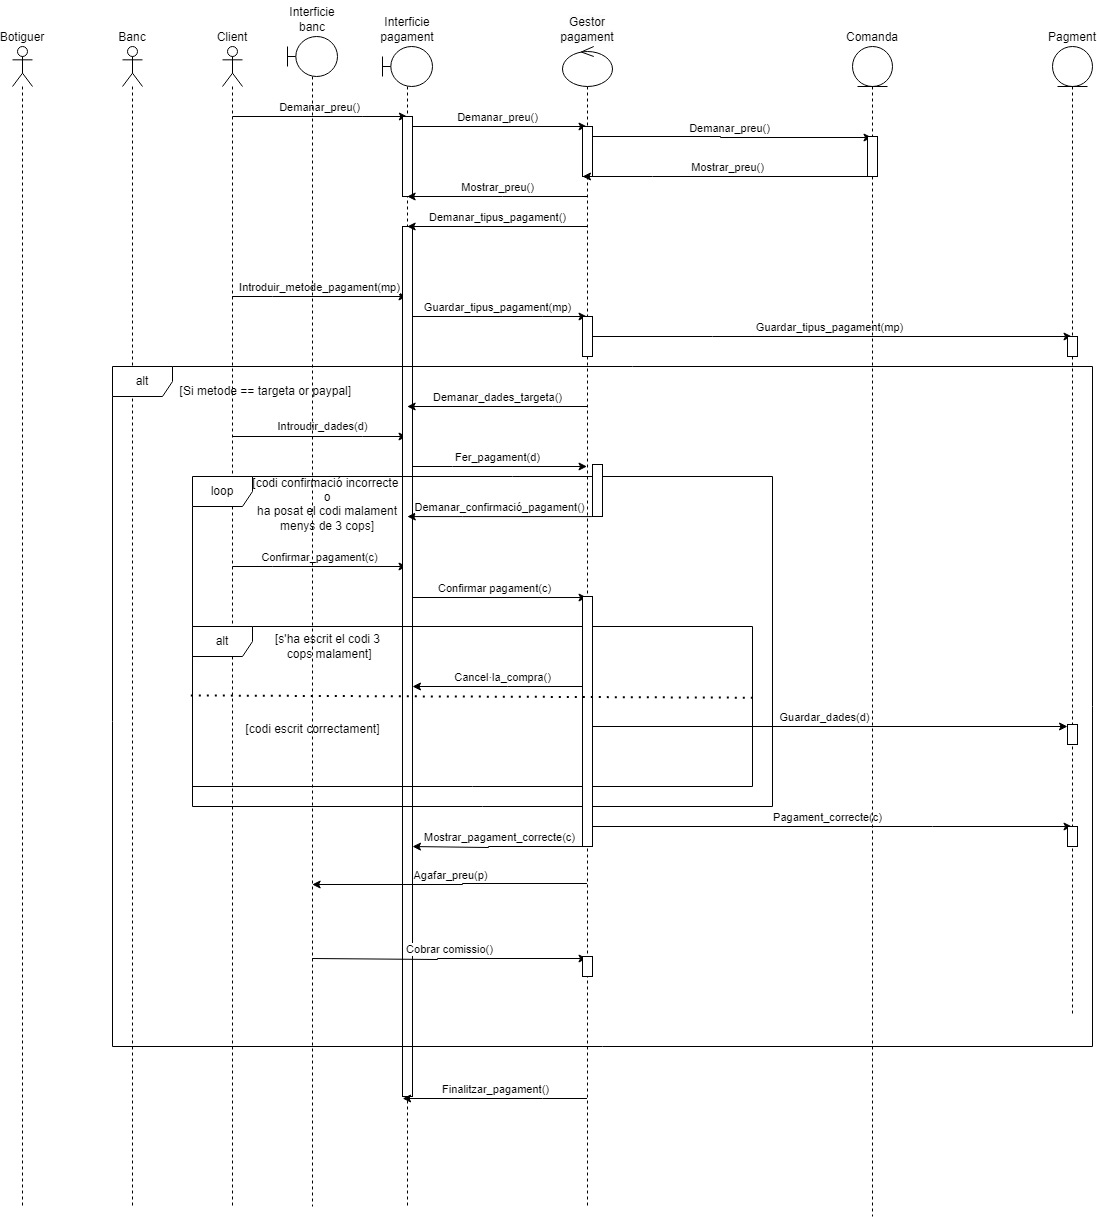

The diagram above was exported from draw.io. Its source (the exported page's mxGraphModel, read from the mxfile embedded in the PNG):
<mxGraphModel dx="1434" dy="746" grid="1" gridSize="10" guides="1" tooltips="1" connect="1" arrows="1" fold="1" page="1" pageScale="1" pageWidth="2339" pageHeight="3300" math="0" shadow="0">
  <root>
    <mxCell id="0" />
    <mxCell id="1" parent="0" />
    <mxCell id="1bOE15G7Hc5mblHU2Oyk-15" value="Demanar_preu()" style="edgeStyle=orthogonalEdgeStyle;rounded=0;orthogonalLoop=1;jettySize=auto;html=1;curved=0;labelPosition=center;verticalLabelPosition=top;align=center;verticalAlign=bottom;" parent="1" edge="1">
      <mxGeometry relative="1" as="geometry">
        <mxPoint x="509.9966666666667" y="270.0000000000002" as="sourcePoint" />
        <mxPoint x="684.8300000000003" y="270.0000000000002" as="targetPoint" />
        <Array as="points">
          <mxPoint x="640.33" y="270" />
          <mxPoint x="640.33" y="270" />
        </Array>
      </mxGeometry>
    </mxCell>
    <mxCell id="1bOE15G7Hc5mblHU2Oyk-28" value="Introduir_metode_pagament(mp)" style="edgeStyle=orthogonalEdgeStyle;rounded=0;orthogonalLoop=1;jettySize=auto;html=1;curved=0;labelPosition=center;verticalLabelPosition=top;align=center;verticalAlign=bottom;" parent="1" edge="1">
      <mxGeometry relative="1" as="geometry">
        <mxPoint x="509.66666666666674" y="450.0000000000002" as="sourcePoint" />
        <mxPoint x="684.5000000000002" y="450.0000000000002" as="targetPoint" />
        <Array as="points">
          <mxPoint x="550" y="450" />
          <mxPoint x="550" y="450" />
        </Array>
      </mxGeometry>
    </mxCell>
    <mxCell id="1bOE15G7Hc5mblHU2Oyk-36" value="Introudir_dades(d)" style="edgeStyle=orthogonalEdgeStyle;rounded=0;orthogonalLoop=1;jettySize=auto;html=1;curved=0;" parent="1" edge="1">
      <mxGeometry x="0.0334" y="10" relative="1" as="geometry">
        <mxPoint x="509.66666666666674" y="590.0000000000002" as="sourcePoint" />
        <mxPoint x="684.5000000000002" y="590.0000000000002" as="targetPoint" />
        <Array as="points">
          <mxPoint x="640" y="590" />
          <mxPoint x="640" y="590" />
        </Array>
        <mxPoint as="offset" />
      </mxGeometry>
    </mxCell>
    <mxCell id="1bOE15G7Hc5mblHU2Oyk-40" value="Confirmar_pagament(c)" style="edgeStyle=orthogonalEdgeStyle;rounded=0;orthogonalLoop=1;jettySize=auto;html=1;curved=0;labelPosition=center;verticalLabelPosition=top;align=center;verticalAlign=bottom;" parent="1" edge="1">
      <mxGeometry relative="1" as="geometry">
        <mxPoint x="509.92857142857133" y="719.9985714285715" as="sourcePoint" />
        <mxPoint x="684.5" y="719.9985714285715" as="targetPoint" />
        <Array as="points">
          <mxPoint x="550" y="719.97" />
          <mxPoint x="550" y="719.97" />
        </Array>
      </mxGeometry>
    </mxCell>
    <mxCell id="1bOE15G7Hc5mblHU2Oyk-1" value="Client" style="shape=umlLifeline;perimeter=lifelinePerimeter;whiteSpace=wrap;html=1;container=1;dropTarget=0;collapsible=0;recursiveResize=0;outlineConnect=0;portConstraint=eastwest;newEdgeStyle={&quot;curved&quot;:0,&quot;rounded&quot;:0};participant=umlActor;verticalAlign=bottom;horizontal=1;fontSize=12;labelPosition=center;verticalLabelPosition=top;align=center;" parent="1" vertex="1">
      <mxGeometry x="500" y="200" width="20" height="1160" as="geometry" />
    </mxCell>
    <mxCell id="1bOE15G7Hc5mblHU2Oyk-2" value="Banc" style="shape=umlLifeline;perimeter=lifelinePerimeter;whiteSpace=wrap;html=1;container=1;dropTarget=0;collapsible=0;recursiveResize=0;outlineConnect=0;portConstraint=eastwest;newEdgeStyle={&quot;curved&quot;:0,&quot;rounded&quot;:0};participant=umlActor;verticalAlign=bottom;horizontal=1;fontSize=12;labelPosition=center;verticalLabelPosition=top;align=center;" parent="1" vertex="1">
      <mxGeometry x="400" y="200" width="20" height="1160" as="geometry" />
    </mxCell>
    <mxCell id="1bOE15G7Hc5mblHU2Oyk-3" value="Botiguer" style="shape=umlLifeline;perimeter=lifelinePerimeter;whiteSpace=wrap;html=1;container=1;dropTarget=0;collapsible=0;recursiveResize=0;outlineConnect=0;portConstraint=eastwest;newEdgeStyle={&quot;curved&quot;:0,&quot;rounded&quot;:0};participant=umlActor;verticalAlign=bottom;horizontal=1;fontSize=12;labelPosition=center;verticalLabelPosition=top;align=center;" parent="1" vertex="1">
      <mxGeometry x="290" y="200" width="20" height="1160" as="geometry" />
    </mxCell>
    <mxCell id="1bOE15G7Hc5mblHU2Oyk-16" value="Demanar_preu()" style="edgeStyle=orthogonalEdgeStyle;rounded=0;orthogonalLoop=1;jettySize=auto;html=1;curved=0;labelPosition=center;verticalLabelPosition=top;align=center;verticalAlign=bottom;" parent="1" edge="1">
      <mxGeometry relative="1" as="geometry">
        <mxPoint x="684.6666666666667" y="280.0000000000002" as="sourcePoint" />
        <mxPoint x="864.5" y="280.0000000000002" as="targetPoint" />
      </mxGeometry>
    </mxCell>
    <mxCell id="1bOE15G7Hc5mblHU2Oyk-33" value="Guardar_tipus_pagament(mp)" style="edgeStyle=orthogonalEdgeStyle;rounded=0;orthogonalLoop=1;jettySize=auto;html=1;curved=0;labelPosition=center;verticalLabelPosition=top;align=center;verticalAlign=bottom;" parent="1" edge="1">
      <mxGeometry x="0.0024" relative="1" as="geometry">
        <mxPoint x="684.9285714285713" y="469.9985714285715" as="sourcePoint" />
        <mxPoint x="864.5" y="469.9985714285715" as="targetPoint" />
        <Array as="points">
          <mxPoint x="820" y="469.97" />
          <mxPoint x="820" y="469.97" />
        </Array>
        <mxPoint as="offset" />
      </mxGeometry>
    </mxCell>
    <mxCell id="1bOE15G7Hc5mblHU2Oyk-37" value="Fer_pagament(d)" style="edgeStyle=orthogonalEdgeStyle;rounded=0;orthogonalLoop=1;jettySize=auto;html=1;curved=0;labelPosition=center;verticalLabelPosition=top;align=center;verticalAlign=bottom;" parent="1" edge="1">
      <mxGeometry relative="1" as="geometry">
        <mxPoint x="684.6666666666667" y="620.0000000000002" as="sourcePoint" />
        <mxPoint x="864.5" y="620.0000000000002" as="targetPoint" />
        <Array as="points">
          <mxPoint x="730" y="620" />
          <mxPoint x="730" y="620" />
        </Array>
      </mxGeometry>
    </mxCell>
    <mxCell id="1bOE15G7Hc5mblHU2Oyk-41" value="Confirmar pagament(c)" style="edgeStyle=orthogonalEdgeStyle;rounded=0;orthogonalLoop=1;jettySize=auto;html=1;curved=0;labelPosition=center;verticalLabelPosition=top;align=center;verticalAlign=bottom;" parent="1" edge="1">
      <mxGeometry relative="1" as="geometry">
        <mxPoint x="680.0003448275861" y="750" as="sourcePoint" />
        <mxPoint x="864.5" y="751.0344827586207" as="targetPoint" />
        <Array as="points">
          <mxPoint x="680" y="751" />
        </Array>
      </mxGeometry>
    </mxCell>
    <mxCell id="1bOE15G7Hc5mblHU2Oyk-6" value="Interficie pagament" style="shape=umlLifeline;perimeter=lifelinePerimeter;whiteSpace=wrap;html=1;container=1;dropTarget=0;collapsible=0;recursiveResize=0;outlineConnect=0;portConstraint=eastwest;newEdgeStyle={&quot;curved&quot;:0,&quot;rounded&quot;:0};participant=umlBoundary;labelPosition=center;verticalLabelPosition=top;align=center;verticalAlign=bottom;" parent="1" vertex="1">
      <mxGeometry x="660" y="200" width="50" height="1160" as="geometry" />
    </mxCell>
    <mxCell id="1bOE15G7Hc5mblHU2Oyk-54" value="" style="html=1;points=[[0,0,0,0,5],[0,1,0,0,-5],[1,0,0,0,5],[1,1,0,0,-5]];perimeter=orthogonalPerimeter;outlineConnect=0;targetShapes=umlLifeline;portConstraint=eastwest;newEdgeStyle={&quot;curved&quot;:0,&quot;rounded&quot;:0};" parent="1bOE15G7Hc5mblHU2Oyk-6" vertex="1">
      <mxGeometry x="20" y="180" width="10" height="870" as="geometry" />
    </mxCell>
    <mxCell id="1bOE15G7Hc5mblHU2Oyk-56" value="" style="html=1;points=[[0,0,0,0,5],[0,1,0,0,-5],[1,0,0,0,5],[1,1,0,0,-5]];perimeter=orthogonalPerimeter;outlineConnect=0;targetShapes=umlLifeline;portConstraint=eastwest;newEdgeStyle={&quot;curved&quot;:0,&quot;rounded&quot;:0};" parent="1bOE15G7Hc5mblHU2Oyk-6" vertex="1">
      <mxGeometry x="20" y="70" width="10" height="80" as="geometry" />
    </mxCell>
    <mxCell id="1bOE15G7Hc5mblHU2Oyk-13" value="Mostrar_preu()" style="edgeStyle=orthogonalEdgeStyle;rounded=0;orthogonalLoop=1;jettySize=auto;html=1;curved=0;labelPosition=center;verticalLabelPosition=top;align=center;verticalAlign=bottom;" parent="1" edge="1">
      <mxGeometry relative="1" as="geometry">
        <mxPoint x="864.5" y="350.0000000000002" as="sourcePoint" />
        <mxPoint x="684.6666666666667" y="350.0000000000002" as="targetPoint" />
        <Array as="points">
          <mxPoint x="780" y="350" />
          <mxPoint x="780" y="350" />
        </Array>
      </mxGeometry>
    </mxCell>
    <mxCell id="1bOE15G7Hc5mblHU2Oyk-18" value="Demanar_preu()" style="edgeStyle=orthogonalEdgeStyle;rounded=0;orthogonalLoop=1;jettySize=auto;html=1;curved=0;labelPosition=center;verticalLabelPosition=top;align=center;verticalAlign=bottom;" parent="1" target="1bOE15G7Hc5mblHU2Oyk-10" edge="1">
      <mxGeometry relative="1" as="geometry">
        <mxPoint x="864.6666666666665" y="290.0000000000002" as="sourcePoint" />
        <mxPoint x="1219.5" y="290.0000000000002" as="targetPoint" />
        <Array as="points">
          <mxPoint x="998" y="291" />
        </Array>
      </mxGeometry>
    </mxCell>
    <mxCell id="1bOE15G7Hc5mblHU2Oyk-21" value="Demanar_tipus_pagament()" style="edgeStyle=orthogonalEdgeStyle;rounded=0;orthogonalLoop=1;jettySize=auto;html=1;curved=0;labelPosition=center;verticalLabelPosition=top;align=center;verticalAlign=bottom;" parent="1" edge="1">
      <mxGeometry relative="1" as="geometry">
        <mxPoint x="864.5" y="380.0000000000002" as="sourcePoint" />
        <mxPoint x="684.6666666666667" y="380.0000000000002" as="targetPoint" />
      </mxGeometry>
    </mxCell>
    <mxCell id="1bOE15G7Hc5mblHU2Oyk-34" value="Guardar_tipus_pagament(mp)" style="edgeStyle=orthogonalEdgeStyle;rounded=0;orthogonalLoop=1;jettySize=auto;html=1;curved=0;labelPosition=center;verticalLabelPosition=top;align=center;verticalAlign=bottom;" parent="1" edge="1">
      <mxGeometry x="0.0003" relative="1" as="geometry">
        <mxPoint x="864.6666666666665" y="490.0000000000002" as="sourcePoint" />
        <mxPoint x="1349.5" y="490.0000000000002" as="targetPoint" />
        <Array as="points">
          <mxPoint x="990" y="490" />
          <mxPoint x="990" y="490" />
        </Array>
        <mxPoint as="offset" />
      </mxGeometry>
    </mxCell>
    <mxCell id="1bOE15G7Hc5mblHU2Oyk-35" value="Demanar_dades_targeta()" style="edgeStyle=orthogonalEdgeStyle;rounded=0;orthogonalLoop=1;jettySize=auto;html=1;curved=0;labelPosition=center;verticalLabelPosition=top;align=center;verticalAlign=bottom;" parent="1" edge="1">
      <mxGeometry x="0.0009" relative="1" as="geometry">
        <mxPoint x="864.5" y="560.0000000000002" as="sourcePoint" />
        <mxPoint x="684.6666666666667" y="560.0000000000002" as="targetPoint" />
        <Array as="points">
          <mxPoint x="830" y="560" />
          <mxPoint x="830" y="560" />
        </Array>
        <mxPoint as="offset" />
      </mxGeometry>
    </mxCell>
    <mxCell id="1bOE15G7Hc5mblHU2Oyk-38" value="Guardar_dades(d)" style="edgeStyle=orthogonalEdgeStyle;rounded=0;orthogonalLoop=1;jettySize=auto;html=1;curved=0;labelPosition=center;verticalLabelPosition=top;align=center;verticalAlign=bottom;" parent="1" edge="1">
      <mxGeometry relative="1" as="geometry">
        <mxPoint x="860.1666666666665" y="880.0000000000002" as="sourcePoint" />
        <mxPoint x="1345" y="880.0000000000002" as="targetPoint" />
        <Array as="points">
          <mxPoint x="985.5" y="880" />
          <mxPoint x="985.5" y="880" />
        </Array>
      </mxGeometry>
    </mxCell>
    <mxCell id="1bOE15G7Hc5mblHU2Oyk-39" value="Demanar_confirmació_pagament()" style="edgeStyle=orthogonalEdgeStyle;rounded=0;orthogonalLoop=1;jettySize=auto;html=1;curved=0;labelPosition=center;verticalLabelPosition=top;align=center;verticalAlign=bottom;" parent="1" edge="1">
      <mxGeometry relative="1" as="geometry">
        <mxPoint x="869.42" y="670.0800000000003" as="sourcePoint" />
        <mxPoint x="684.810344827586" y="670.0689655172414" as="targetPoint" />
        <Array as="points">
          <mxPoint x="740" y="670" />
          <mxPoint x="740" y="670" />
        </Array>
      </mxGeometry>
    </mxCell>
    <mxCell id="1bOE15G7Hc5mblHU2Oyk-47" value="Cancel·la_compra()" style="edgeStyle=orthogonalEdgeStyle;rounded=0;orthogonalLoop=1;jettySize=auto;html=1;curved=0;labelPosition=center;verticalLabelPosition=top;align=center;verticalAlign=bottom;" parent="1" edge="1">
      <mxGeometry x="-0.0028" relative="1" as="geometry">
        <mxPoint x="869.57" y="840" as="sourcePoint" />
        <mxPoint x="689.9985714285714" y="840" as="targetPoint" />
        <Array as="points">
          <mxPoint x="785.07" y="840" />
          <mxPoint x="785.07" y="840" />
        </Array>
        <mxPoint as="offset" />
      </mxGeometry>
    </mxCell>
    <mxCell id="1bOE15G7Hc5mblHU2Oyk-53" value="Finalitzar_pagament()" style="edgeStyle=orthogonalEdgeStyle;rounded=0;orthogonalLoop=1;jettySize=auto;html=1;curved=0;labelPosition=center;verticalLabelPosition=top;align=center;verticalAlign=bottom;" parent="1" edge="1">
      <mxGeometry relative="1" as="geometry">
        <mxPoint x="864.5" y="1252.0000000000002" as="sourcePoint" />
        <mxPoint x="680.1666666666667" y="1252.0000000000002" as="targetPoint" />
        <Array as="points">
          <mxPoint x="820" y="1252" />
          <mxPoint x="820" y="1252" />
        </Array>
      </mxGeometry>
    </mxCell>
    <mxCell id="1bOE15G7Hc5mblHU2Oyk-67" value="Pagament_correcte(c)" style="edgeStyle=orthogonalEdgeStyle;rounded=0;orthogonalLoop=1;jettySize=auto;html=1;curved=0;labelPosition=center;verticalLabelPosition=top;align=center;verticalAlign=bottom;" parent="1" target="1bOE15G7Hc5mblHU2Oyk-9" edge="1">
      <mxGeometry relative="1" as="geometry">
        <mxPoint x="860.0003448275861" y="980.0044827586207" as="sourcePoint" />
        <mxPoint x="1344.69" y="990.0044827586207" as="targetPoint" />
        <Array as="points">
          <mxPoint x="1210" y="980" />
          <mxPoint x="1210" y="980" />
        </Array>
      </mxGeometry>
    </mxCell>
    <mxCell id="5avGtncDk-X8n0Nq5M1--4" value="Agafar_preu(p)" style="edgeStyle=orthogonalEdgeStyle;rounded=0;orthogonalLoop=1;jettySize=auto;html=1;curved=0;labelPosition=center;verticalLabelPosition=top;align=center;verticalAlign=bottom;" edge="1" parent="1">
      <mxGeometry relative="1" as="geometry">
        <mxPoint x="864.5" y="1037.0000000000002" as="sourcePoint" />
        <mxPoint x="589.6666666666667" y="1038.0000000000002" as="targetPoint" />
        <Array as="points">
          <mxPoint x="740" y="1038" />
        </Array>
      </mxGeometry>
    </mxCell>
    <mxCell id="1bOE15G7Hc5mblHU2Oyk-7" value="&lt;br&gt;&lt;span style=&quot;color: rgb(0, 0, 0); font-family: Helvetica; font-size: 12px; font-style: normal; font-variant-ligatures: normal; font-variant-caps: normal; font-weight: 400; letter-spacing: normal; orphans: 2; text-align: center; text-indent: 0px; text-transform: none; widows: 2; word-spacing: 0px; -webkit-text-stroke-width: 0px; white-space: normal; background-color: rgb(251, 251, 251); text-decoration-thickness: initial; text-decoration-style: initial; text-decoration-color: initial; display: inline !important; float: none;&quot;&gt;Gestor pagament&lt;/span&gt;" style="shape=umlLifeline;perimeter=lifelinePerimeter;whiteSpace=wrap;html=1;container=1;dropTarget=0;collapsible=0;recursiveResize=0;outlineConnect=0;portConstraint=eastwest;newEdgeStyle={&quot;curved&quot;:0,&quot;rounded&quot;:0};participant=umlControl;labelPosition=center;verticalLabelPosition=top;align=center;verticalAlign=bottom;" parent="1" vertex="1">
      <mxGeometry x="840" y="200" width="50" height="1160" as="geometry" />
    </mxCell>
    <mxCell id="1bOE15G7Hc5mblHU2Oyk-58" value="" style="html=1;points=[[0,0,0,0,5],[0,1,0,0,-5],[1,0,0,0,5],[1,1,0,0,-5]];perimeter=orthogonalPerimeter;outlineConnect=0;targetShapes=umlLifeline;portConstraint=eastwest;newEdgeStyle={&quot;curved&quot;:0,&quot;rounded&quot;:0};" parent="1bOE15G7Hc5mblHU2Oyk-7" vertex="1">
      <mxGeometry x="20" y="80" width="10" height="50" as="geometry" />
    </mxCell>
    <mxCell id="1bOE15G7Hc5mblHU2Oyk-63" value="" style="html=1;points=[[0,0,0,0,5],[0,1,0,0,-5],[1,0,0,0,5],[1,1,0,0,-5]];perimeter=orthogonalPerimeter;outlineConnect=0;targetShapes=umlLifeline;portConstraint=eastwest;newEdgeStyle={&quot;curved&quot;:0,&quot;rounded&quot;:0};" parent="1bOE15G7Hc5mblHU2Oyk-7" vertex="1">
      <mxGeometry x="20" y="270" width="10" height="40" as="geometry" />
    </mxCell>
    <mxCell id="1bOE15G7Hc5mblHU2Oyk-9" value="Pagment" style="shape=umlLifeline;perimeter=lifelinePerimeter;whiteSpace=wrap;html=1;container=1;dropTarget=0;collapsible=0;recursiveResize=0;outlineConnect=0;portConstraint=eastwest;newEdgeStyle={&quot;curved&quot;:0,&quot;rounded&quot;:0};participant=umlEntity;labelPosition=center;verticalLabelPosition=top;align=center;verticalAlign=bottom;" parent="1" vertex="1">
      <mxGeometry x="1330" y="200" width="40" height="970" as="geometry" />
    </mxCell>
    <mxCell id="1bOE15G7Hc5mblHU2Oyk-59" value="" style="html=1;points=[[0,0,0,0,5],[0,1,0,0,-5],[1,0,0,0,5],[1,1,0,0,-5]];perimeter=orthogonalPerimeter;outlineConnect=0;targetShapes=umlLifeline;portConstraint=eastwest;newEdgeStyle={&quot;curved&quot;:0,&quot;rounded&quot;:0};" parent="1bOE15G7Hc5mblHU2Oyk-9" vertex="1">
      <mxGeometry x="15" y="290" width="10" height="20" as="geometry" />
    </mxCell>
    <mxCell id="1bOE15G7Hc5mblHU2Oyk-11" value="Mostrar_preu()" style="edgeStyle=orthogonalEdgeStyle;rounded=0;orthogonalLoop=1;jettySize=auto;html=1;curved=0;labelPosition=center;verticalLabelPosition=top;align=center;verticalAlign=bottom;" parent="1" edge="1">
      <mxGeometry x="0.0005" relative="1" as="geometry">
        <mxPoint x="1149.5" y="330.0000000000001" as="sourcePoint" />
        <mxPoint x="860" y="330" as="targetPoint" />
        <Array as="points">
          <mxPoint x="930" y="330" />
          <mxPoint x="930" y="330" />
        </Array>
        <mxPoint as="offset" />
      </mxGeometry>
    </mxCell>
    <mxCell id="1bOE15G7Hc5mblHU2Oyk-10" value="Comanda" style="shape=umlLifeline;perimeter=lifelinePerimeter;whiteSpace=wrap;html=1;container=1;dropTarget=0;collapsible=0;recursiveResize=0;outlineConnect=0;portConstraint=eastwest;newEdgeStyle={&quot;curved&quot;:0,&quot;rounded&quot;:0};participant=umlEntity;labelPosition=center;verticalLabelPosition=top;align=center;verticalAlign=bottom;" parent="1" vertex="1">
      <mxGeometry x="1130" y="200" width="40" height="1170" as="geometry" />
    </mxCell>
    <mxCell id="1bOE15G7Hc5mblHU2Oyk-57" value="" style="html=1;points=[[0,0,0,0,5],[0,1,0,0,-5],[1,0,0,0,5],[1,1,0,0,-5]];perimeter=orthogonalPerimeter;outlineConnect=0;targetShapes=umlLifeline;portConstraint=eastwest;newEdgeStyle={&quot;curved&quot;:0,&quot;rounded&quot;:0};" parent="1bOE15G7Hc5mblHU2Oyk-10" vertex="1">
      <mxGeometry x="15" y="90" width="10" height="40" as="geometry" />
    </mxCell>
    <mxCell id="1bOE15G7Hc5mblHU2Oyk-23" value="alt" style="shape=umlFrame;whiteSpace=wrap;html=1;pointerEvents=0;" parent="1" vertex="1">
      <mxGeometry x="390" y="520" width="980" height="680" as="geometry" />
    </mxCell>
    <mxCell id="1bOE15G7Hc5mblHU2Oyk-29" value="[Si metode == targeta or paypal]&amp;nbsp;" style="text;html=1;align=center;verticalAlign=middle;whiteSpace=wrap;rounded=0;" parent="1" vertex="1">
      <mxGeometry x="450" y="530" width="190" height="30" as="geometry" />
    </mxCell>
    <mxCell id="1bOE15G7Hc5mblHU2Oyk-42" value="loop" style="shape=umlFrame;whiteSpace=wrap;html=1;pointerEvents=0;" parent="1" vertex="1">
      <mxGeometry x="470" y="630" width="580" height="330" as="geometry" />
    </mxCell>
    <mxCell id="1bOE15G7Hc5mblHU2Oyk-43" value="[codi confirmació incorrecte&amp;nbsp;&lt;div&gt;o&lt;/div&gt;&lt;div&gt;ha posat el codi malament menys de 3 cops]&lt;br&gt;&lt;div&gt;&amp;nbsp;&lt;/div&gt;&lt;/div&gt;" style="text;html=1;align=center;verticalAlign=middle;whiteSpace=wrap;rounded=0;" parent="1" vertex="1">
      <mxGeometry x="520" y="640" width="170" height="50" as="geometry" />
    </mxCell>
    <mxCell id="1bOE15G7Hc5mblHU2Oyk-44" value="alt" style="shape=umlFrame;whiteSpace=wrap;html=1;pointerEvents=0;" parent="1" vertex="1">
      <mxGeometry x="470" y="780" width="560" height="160" as="geometry" />
    </mxCell>
    <mxCell id="1bOE15G7Hc5mblHU2Oyk-46" value="[s'ha escrit el codi 3&lt;div&gt;&amp;nbsp;cops malament]&lt;/div&gt;" style="text;html=1;align=center;verticalAlign=middle;resizable=0;points=[];autosize=1;strokeColor=none;fillColor=none;" parent="1" vertex="1">
      <mxGeometry x="540" y="780" width="130" height="40" as="geometry" />
    </mxCell>
    <mxCell id="1bOE15G7Hc5mblHU2Oyk-64" value="" style="html=1;points=[[0,0,0,0,5],[0,1,0,0,-5],[1,0,0,0,5],[1,1,0,0,-5]];perimeter=orthogonalPerimeter;outlineConnect=0;targetShapes=umlLifeline;portConstraint=eastwest;newEdgeStyle={&quot;curved&quot;:0,&quot;rounded&quot;:0};" parent="1" vertex="1">
      <mxGeometry x="1345" y="878" width="10" height="20" as="geometry" />
    </mxCell>
    <mxCell id="5avGtncDk-X8n0Nq5M1--1" value="Mostrar_pagament_correcte(c)" style="edgeStyle=orthogonalEdgeStyle;rounded=0;orthogonalLoop=1;jettySize=auto;html=1;curved=0;labelPosition=center;verticalLabelPosition=top;align=center;verticalAlign=bottom;" edge="1" parent="1" source="1bOE15G7Hc5mblHU2Oyk-7">
      <mxGeometry relative="1" as="geometry">
        <mxPoint x="860" y="1000" as="sourcePoint" />
        <mxPoint x="690" y="1000.0300000000002" as="targetPoint" />
        <Array as="points">
          <mxPoint x="766" y="1000" />
          <mxPoint x="690" y="1001" />
        </Array>
      </mxGeometry>
    </mxCell>
    <mxCell id="1bOE15G7Hc5mblHU2Oyk-65" value="" style="html=1;points=[[0,0,0,0,5],[0,1,0,0,-5],[1,0,0,0,5],[1,1,0,0,-5]];perimeter=orthogonalPerimeter;outlineConnect=0;targetShapes=umlLifeline;portConstraint=eastwest;newEdgeStyle={&quot;curved&quot;:0,&quot;rounded&quot;:0};" parent="1" vertex="1">
      <mxGeometry x="860" y="750" width="10" height="250" as="geometry" />
    </mxCell>
    <mxCell id="1bOE15G7Hc5mblHU2Oyk-68" value="" style="endArrow=none;dashed=1;html=1;dashPattern=1 3;strokeWidth=2;rounded=0;entryX=0.999;entryY=0.445;entryDx=0;entryDy=0;entryPerimeter=0;exitX=-0.003;exitY=0.431;exitDx=0;exitDy=0;exitPerimeter=0;" parent="1" source="1bOE15G7Hc5mblHU2Oyk-44" target="1bOE15G7Hc5mblHU2Oyk-44" edge="1">
      <mxGeometry width="50" height="50" relative="1" as="geometry">
        <mxPoint x="506.6866666666666" y="862.2" as="sourcePoint" />
        <mxPoint x="1037.0800000000002" y="863" as="targetPoint" />
        <Array as="points" />
      </mxGeometry>
    </mxCell>
    <mxCell id="1bOE15G7Hc5mblHU2Oyk-69" value="[codi escrit correctament]" style="text;html=1;align=center;verticalAlign=middle;resizable=0;points=[];autosize=1;strokeColor=none;fillColor=none;" parent="1" vertex="1">
      <mxGeometry x="510" y="868" width="160" height="30" as="geometry" />
    </mxCell>
    <mxCell id="5avGtncDk-X8n0Nq5M1--5" value="Cobrar comissio()" style="edgeStyle=orthogonalEdgeStyle;rounded=0;orthogonalLoop=1;jettySize=auto;html=1;curved=0;labelPosition=center;verticalLabelPosition=top;align=center;verticalAlign=bottom;" edge="1" parent="1">
      <mxGeometry relative="1" as="geometry">
        <mxPoint x="589.6666666666667" y="1112.0000000000002" as="sourcePoint" />
        <mxPoint x="864.5" y="1112.0000000000002" as="targetPoint" />
        <Array as="points">
          <mxPoint x="715" y="1113" />
        </Array>
      </mxGeometry>
    </mxCell>
    <mxCell id="5avGtncDk-X8n0Nq5M1--2" value="Interficie banc" style="shape=umlLifeline;perimeter=lifelinePerimeter;whiteSpace=wrap;html=1;container=1;dropTarget=0;collapsible=0;recursiveResize=0;outlineConnect=0;portConstraint=eastwest;newEdgeStyle={&quot;curved&quot;:0,&quot;rounded&quot;:0};participant=umlBoundary;labelPosition=center;verticalLabelPosition=top;align=center;verticalAlign=bottom;" vertex="1" parent="1">
      <mxGeometry x="565" y="190" width="50" height="1170" as="geometry" />
    </mxCell>
    <mxCell id="5avGtncDk-X8n0Nq5M1--6" value="" style="html=1;points=[[0,0,0,0,5],[0,1,0,0,-5],[1,0,0,0,5],[1,1,0,0,-5]];perimeter=orthogonalPerimeter;outlineConnect=0;targetShapes=umlLifeline;portConstraint=eastwest;newEdgeStyle={&quot;curved&quot;:0,&quot;rounded&quot;:0};" vertex="1" parent="1">
      <mxGeometry x="1345" y="980" width="10" height="20" as="geometry" />
    </mxCell>
    <mxCell id="5avGtncDk-X8n0Nq5M1--7" value="" style="html=1;points=[[0,0,0,0,5],[0,1,0,0,-5],[1,0,0,0,5],[1,1,0,0,-5]];perimeter=orthogonalPerimeter;outlineConnect=0;targetShapes=umlLifeline;portConstraint=eastwest;newEdgeStyle={&quot;curved&quot;:0,&quot;rounded&quot;:0};" vertex="1" parent="1">
      <mxGeometry x="860" y="1110" width="10" height="20" as="geometry" />
    </mxCell>
    <mxCell id="5avGtncDk-X8n0Nq5M1--8" value="" style="html=1;points=[[0,0,0,0,5],[0,1,0,0,-5],[1,0,0,0,5],[1,1,0,0,-5]];perimeter=orthogonalPerimeter;outlineConnect=0;targetShapes=umlLifeline;portConstraint=eastwest;newEdgeStyle={&quot;curved&quot;:0,&quot;rounded&quot;:0};" vertex="1" parent="1">
      <mxGeometry x="870" y="618" width="10" height="52" as="geometry" />
    </mxCell>
  </root>
</mxGraphModel>